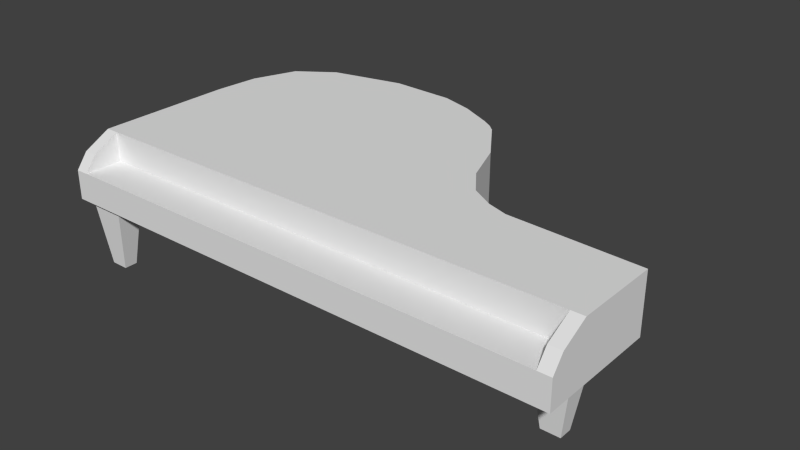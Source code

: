 # Source: grand_piano_2_.blend  (saved by Blender 2.70.0; exported with 4.5.12 LTS)
import bpy
from mathutils import Matrix  # noqa: F401  (used for matrix-valued properties, if any)

bpy.ops.wm.read_factory_settings(use_empty=True)
scene = bpy.context.scene
scene.name = 'Scene'

# ---- collections
col_collection_1 = bpy.data.collections.new('Collection 1'); scene.collection.children.link(col_collection_1)

# ---- world
world_world = bpy.data.worlds.new('World'); scene.world = world_world
world_world.color = (0.05088, 0.05088, 0.05088)
world_world.use_sun_shadow = False
world_world.sun_shadow_jitter_overblur = 0.0
world_world.cycles.sampling_method = 'MANUAL'
world_world.cycles.sample_map_resolution = 256

# ---- meshes
me_plane_001 = bpy.data.meshes.new('Plane.001')
me_plane_001.from_pydata([(-8.925, -3.46, -0.8463), (2.755, -3.46, -0.8463), (-7.648, 3.107, -0.8463), (-2.845, 2.691, -0.8463), (-8.925, -3.2, 0.157), (2.755, -3.2, 0.157), (-7.648, 3.107, 0.4732), (-2.845, 2.691, 0.4732), (-8.925, 0.5381, -0.8463), (-3.085, -3.46, -0.8463), (-1.617, 0.5381, -0.8463), (-3.085, 2.838, -0.8463), (-8.925, 0.5381, 0.4732), (-1.617, 0.5381, 0.4732), (-3.085, 2.838, 0.4732), (-2.845, 2.691, -0.1866), (-7.648, 3.107, -0.1866), (2.755, -3.46, -0.1866), (-8.925, -3.46, -0.1866), (-3.085, 0.5381, -0.8463), (-3.085, 0.5381, 0.4732), (-3.085, 2.838, -0.1866), (-1.617, 0.5381, -0.1866), (-3.085, -3.46, -0.1866), (-8.925, 0.5381, -0.1866), (-6.005, 3.477, -0.8463), (-6.005, 3.477, 0.4732), (-6.005, -3.46, -0.8463), (-6.005, 0.5381, -0.8463), (-6.005, 0.5381, 0.4732), (-6.005, 3.477, -0.1866), (-6.005, -3.46, -0.1866), (-2.675, 2.537, -0.8463), (-2.675, 2.537, 0.4732), (-8.458, 2.537, -0.8463), (-8.458, 2.537, 0.4732), (-3.085, 2.537, -0.8463), (-3.085, 2.537, 0.4732), (-2.675, 2.537, -0.1866), (-8.458, 2.537, -0.1866), (-5.772, 2.408, -0.8463), (-6.005, 2.537, 0.4732), (-3.085, 1.538, -0.8463), (-1.993, 1.538, -0.1866), (-5.772, 1.667, -0.8463), (-1.993, 1.538, -0.8463), (-1.993, 1.538, 0.4732), (-8.839, 1.538, -0.8463), (-8.839, 1.538, 0.4732), (-3.085, 1.538, 0.4732), (-8.839, 1.538, -0.1866), (-6.005, 1.538, 0.4732), (-4.545, 3.418, -0.1866), (-4.545, 3.418, -0.8463), (-4.545, 3.418, 0.4732), (-4.545, -3.46, -0.8463), (-4.545, 0.5381, -0.8463), (-4.545, 0.5381, 0.4732), (-4.545, -3.46, -0.1866), (-4.778, 2.408, -0.8463), (-4.545, 2.537, 0.4732), (-4.778, 1.667, -0.8463), (-4.545, 1.538, 0.4732), (-3.815, 3.195, -0.1866), (-3.815, 3.195, -0.8463), (-3.815, 3.195, 0.4732), (-3.815, -3.46, -0.8463), (-3.815, 0.5381, -0.8463), (-3.815, 0.5381, 0.4732), (-3.815, -3.46, -0.1866), (-3.815, 2.537, -0.8463), (-3.815, 1.538, -0.8463), (-3.815, 2.537, 0.4732), (-3.815, 1.538, 0.4732), (-8.925, -0.6985, -0.8463), (-8.925, -0.6985, 0.4732), (2.755, -0.6985, -0.8463), (2.755, -0.6985, 0.4732), (-3.085, -0.6985, -0.8463), (-3.085, -0.6985, 0.4732), (2.755, -0.6985, -0.1866), (-8.925, -0.6985, -0.1866), (-6.005, -0.6985, -0.8463), (-6.005, -0.6985, 0.4732), (-4.545, -0.6985, -0.8463), (-4.545, -0.6985, 0.4732), (-3.815, -0.6985, -0.8463), (-3.815, -0.6985, 0.4732), (-8.925, -0.08022, -0.1866), (-6.005, -0.08022, 0.4732), (-4.545, -0.08022, 0.4732), (-3.815, -0.08022, 0.4732), (-8.925, -0.08022, -0.8463), (-8.925, -0.08022, 0.4732), (-1.171, -0.08022, -0.8463), (-1.171, -0.08022, 0.4732), (-3.085, -0.08022, -0.8463), (-3.085, -0.08022, 0.4732), (-1.171, -0.08022, -0.1866), (-6.005, -0.08022, -0.8463), (-4.545, -0.08022, -0.8463), (-3.815, -0.08022, -0.8463), (-8.925, -0.3894, -0.1866), (-6.005, -0.3894, 0.4732), (-4.545, -0.3894, 0.4732), (-3.815, -0.3894, 0.4732), (-8.925, -0.3894, -0.8463), (-8.925, -0.3894, 0.4732), (-0.6409, -0.3894, -0.8463), (-0.6409, -0.3894, 0.4732), (-3.085, -0.3894, -0.8463), (-3.085, -0.3894, 0.4732), (-0.6409, -0.3894, -0.1866), (-6.005, -0.3894, -0.8463), (-4.545, -0.3894, -0.8463), (-3.815, -0.3894, -0.8463), (-8.925, -0.544, -0.1866), (-6.005, -0.544, 0.4732), (-4.545, -0.544, 0.4732), (-3.815, -0.544, 0.4732), (-8.925, -0.544, -0.8463), (-8.925, -0.544, 0.4732), (-0.1711, -0.544, -0.8463), (-0.1711, -0.544, 0.4732), (-3.085, -0.544, -0.8463), (-3.085, -0.544, 0.4732), (-0.1711, -0.544, -0.1866), (-6.005, -0.544, -0.8463), (-4.545, -0.544, -0.8463), (-3.815, -0.544, -0.8463), (-8.925, -2.601, -0.8463), (-8.925, -2.601, 0.4732), (2.755, -2.601, -0.8463), (2.755, -2.601, 0.4732), (-3.085, -2.601, -0.8463), (-3.085, -2.601, 0.4732), (2.755, -2.601, -0.1866), (-6.005, -2.601, -0.8463), (-4.545, -2.601, -0.8463), (-3.815, -2.601, -0.8463), (-8.925, -2.601, -0.1866), (-6.005, -2.601, 0.4732), (-4.545, -2.601, 0.4732), (-3.815, -2.601, 0.4732), (-6.005, -2.601, -0.1866), (-4.545, -2.601, -0.1866), (-3.815, -2.601, -0.1866), (-3.085, -2.601, -0.1866), (2.463, -3.46, -0.8463), (-2.857, 2.698, -0.8463), (-2.857, 2.698, 0.4732), (-1.691, 0.5381, -0.8463), (-1.691, 0.5381, 0.4732), (-2.857, 2.698, -0.1866), (2.463, -3.46, -0.1866), (-2.695, 2.537, -0.8463), (-2.695, 2.537, 0.4732), (-2.047, 1.538, -0.8463), (-2.047, 1.538, 0.4732), (2.463, -0.6985, -0.8463), (2.463, -0.6985, 0.4732), (-1.267, -0.08022, -0.8463), (-1.267, -0.08022, 0.4732), (-0.7631, -0.3894, -0.8463), (-0.7631, -0.3894, 0.4732), (-0.3168, -0.544, -0.8463), (-0.3168, -0.544, 0.4732), (2.463, -1.589, -0.8463), (2.463, -2.601, 0.4732), (2.463, -2.601, -0.1866), (-7.483, 3.144, -0.8463), (-7.483, 3.144, 0.4732), (-8.633, -3.46, -0.8463), (-8.633, 0.5381, -0.8463), (-8.633, 0.5381, 0.4732), (-8.633, -3.46, -0.1866), (-7.483, 3.144, -0.1866), (-8.213, 2.537, -0.8463), (-8.213, 2.537, 0.4732), (-8.556, 1.538, -0.8463), (-8.556, 1.538, 0.4732), (-8.633, -0.6985, -0.8463), (-8.633, -0.6985, 0.4732), (-8.633, -0.08022, -0.8463), (-8.633, -0.08022, 0.4732), (-8.633, -0.3894, -0.8463), (-8.633, -0.3894, 0.4732), (-8.633, -0.544, -0.8463), (-8.633, -0.544, 0.4732), (-8.633, -2.601, -0.8463), (-8.633, -2.601, 0.4732), (-8.633, -2.601, -0.1866), (2.463, -3.2, 0.157), (-8.633, -3.2, 0.157), (-7.551, 2.537, -0.8463), (-7.79, 1.538, -0.8463), (-7.845, -0.6985, -0.8463), (-7.845, -0.08022, -0.8463), (-7.845, -0.3894, -0.8463), (-7.845, -0.544, -0.8463), (-7.845, -2.601, -0.8463), (-7.845, -2.601, -0.1866), (-7.04, 3.244, -0.8463), (-7.04, 3.244, 0.4732), (-7.845, -3.46, -0.8463), (-7.845, 0.5381, -0.8463), (-7.845, 0.5381, 0.4732), (-7.845, -3.46, -0.1866), (-7.04, 3.244, -0.1866), (-7.551, 2.537, 0.4732), (-7.79, 1.538, 0.4732), (-7.845, -0.6985, 0.4732), (-7.845, -0.08022, 0.4732), (-7.845, -0.3894, 0.4732), (-7.845, -0.544, 0.4732), (-7.845, -2.601, 0.4732), (-8.925, -2.773, -0.8463), (2.755, -2.773, -0.8463), (-3.085, -2.773, -0.8463), (-6.005, -2.773, -0.8463), (-4.545, -2.773, -0.8463), (-3.815, -2.773, -0.8463), (2.463, -1.761, -0.8463), (-8.633, -2.773, -0.8463), (-7.845, -2.773, -0.8463), (-8.925, -3.357, -0.8463), (2.755, -3.357, -0.8463), (-3.085, -3.357, -0.8463), (-6.005, -3.357, -0.8463), (-4.545, -3.357, -0.8463), (-3.815, -3.357, -0.8463), (2.463, -2.345, -0.8463), (-8.633, -3.357, -0.8463), (-7.845, -3.357, -0.8463), (-1.9, 0.5381, 0.4732), (1.631, -3.46, -0.1866), (-2.754, 2.537, 0.4732), (-2.203, 1.538, 0.4732), (1.631, -0.6985, 0.4732), (-1.539, -0.08022, 0.4732), (-1.111, -0.3894, 0.4732), (-0.732, -0.544, 0.4732), (1.631, -2.601, 0.4732), (1.631, -2.601, -0.1866), (1.631, -3.46, -0.8463), (-2.892, 2.719, -0.8463), (-2.892, 2.719, 0.4732), (-1.9, 0.5381, -0.8463), (-2.892, 2.719, -0.1866), (-2.754, 2.537, -0.8463), (-2.203, 1.538, -0.8463), (1.631, -0.6985, -0.8463), (-1.539, -0.08022, -0.8463), (-1.111, -0.3894, -0.8463), (-0.732, -0.544, -0.8463), (1.631, -1.589, -0.8463), (1.631, -1.761, -0.8463), (1.631, -2.345, -0.8463), (-5.523, 2.223, -2.309), (-5.523, 1.852, -2.309), (-5.027, 2.223, -2.309), (-5.027, 1.852, -2.309), (-8.436, -2.919, -2.309), (-8.042, -2.919, -2.309), (-8.436, -3.211, -2.309), (-8.042, -3.211, -2.309), (2.255, -1.907, -2.309), (2.255, -2.199, -2.309), (1.839, -1.907, -2.309), (1.839, -2.199, -2.309)], [], [(155, 149, 3, 32), (156, 33, 7, 150), (176, 16, 6, 171), (38, 15, 7, 33), (140, 18, 4, 131), (161, 151, 10, 94), (101, 67, 19, 96), (70, 64, 11, 36), (72, 37, 14, 65), (91, 97, 20, 68), (162, 95, 13, 152), (248, 21, 14, 246), (245, 11, 21, 248), (170, 2, 16, 176), (98, 22, 13, 95), (94, 10, 22, 98), (32, 3, 15, 38), (66, 9, 23, 69), (148, 1, 17, 154), (50, 24, 12, 48), (47, 8, 24, 50), (130, 216, 225, 0, 18, 140), (52, 30, 26, 54), (197, 205, 28, 99), (194, 202, 25, 40), (209, 41, 26, 203), (212, 89, 29, 206), (53, 25, 30, 52), (204, 27, 31, 207), (157, 155, 32, 45), (158, 46, 33, 156), (43, 38, 33, 46), (71, 70, 36, 42), (73, 49, 37, 72), (45, 32, 38, 43), (16, 39, 35, 6), (2, 34, 39, 16), (195, 194, 40, 44), (210, 51, 41, 209), (39, 50, 48, 35), (34, 47, 50, 39), (151, 157, 45, 10), (152, 13, 46, 158), (22, 43, 46, 13), (67, 71, 42, 19), (68, 20, 49, 73), (10, 45, 43, 22), (205, 195, 44, 28), (206, 29, 51, 210), (99, 28, 56, 100), (40, 25, 53, 59), (41, 60, 54, 26), (89, 90, 57, 29), (27, 55, 58, 31), (63, 52, 54, 65), (64, 53, 52, 63), (51, 62, 60, 41), (28, 44, 61, 56), (29, 57, 62, 51), (100, 56, 67, 101), (59, 53, 64, 70), (60, 72, 65, 54), (90, 91, 68, 57), (55, 66, 69, 58), (61, 59, 70, 71), (62, 73, 72, 60), (56, 61, 71, 67), (57, 68, 73, 62), (21, 63, 65, 14), (11, 64, 63, 21), (116, 81, 75, 121), (167, 159, 76, 132), (139, 86, 78, 134), (143, 135, 79, 87), (168, 133, 77, 160), (136, 80, 77, 133), (132, 76, 80, 136), (120, 74, 81, 116), (200, 196, 82, 137), (215, 141, 83, 211), (137, 82, 84, 138), (141, 142, 85, 83), (138, 84, 86, 139), (142, 143, 87, 85), (163, 161, 94, 108), (115, 101, 96, 110), (105, 111, 97, 91), (164, 109, 95, 162), (112, 98, 95, 109), (108, 94, 98, 112), (198, 197, 99, 113), (213, 103, 89, 212), (113, 99, 100, 114), (103, 104, 90, 89), (114, 100, 101, 115), (104, 105, 91, 90), (24, 88, 93, 12), (8, 92, 88, 24), (88, 102, 107, 93), (92, 106, 102, 88), (165, 163, 108, 122), (129, 115, 110, 124), (119, 125, 111, 105), (166, 123, 109, 164), (126, 112, 109, 123), (122, 108, 112, 126), (199, 198, 113, 127), (214, 117, 103, 213), (127, 113, 114, 128), (117, 118, 104, 103), (128, 114, 115, 129), (118, 119, 105, 104), (102, 116, 121, 107), (106, 120, 116, 102), (159, 165, 122, 76), (86, 129, 124, 78), (87, 79, 125, 119), (160, 77, 123, 166), (80, 126, 123, 77), (76, 122, 126, 80), (196, 199, 127, 82), (211, 83, 117, 214), (82, 127, 128, 84), (83, 85, 118, 117), (84, 128, 129, 86), (85, 87, 119, 118), (81, 140, 131, 75), (74, 130, 140, 81), (222, 167, 132, 217), (221, 139, 134, 218), (17, 136, 133, 5), (1, 226, 217, 132, 136, 17), (224, 200, 137, 219), (219, 137, 138, 220), (220, 138, 139, 221), (201, 144, 141, 215), (142, 141, 144, 145), (143, 142, 145, 146), (135, 143, 146, 147), (243, 242, 135, 147), (175, 191, 140, 18), (58, 145, 144, 31), (69, 146, 145, 58), (23, 147, 146, 69), (243, 147, 23, 235), (249, 245, 149, 155), (236, 156, 150, 246), (252, 247, 151, 161), (239, 162, 152, 234), (15, 153, 150, 7), (3, 149, 153, 15), (244, 148, 154, 235), (250, 249, 155, 157), (237, 158, 156, 236), (247, 250, 157, 151), (234, 152, 158, 237), (255, 251, 159, 167), (242, 168, 160, 238), (253, 252, 161, 163), (240, 164, 162, 239), (254, 253, 163, 165), (241, 166, 164, 240), (251, 254, 165, 159), (238, 160, 166, 241), (256, 255, 167, 222), (136, 133, 168, 169), (136, 169, 154, 17), (208, 176, 171, 203), (202, 170, 176, 208), (92, 8, 173, 183), (34, 2, 170, 177), (35, 178, 171, 6), (93, 184, 174, 12), (0, 172, 175, 18), (47, 34, 177, 179), (48, 180, 178, 35), (8, 47, 179, 173), (12, 174, 180, 48), (130, 74, 181, 189), (131, 190, 182, 75), (106, 92, 183, 185), (107, 186, 184, 93), (120, 106, 185, 187), (121, 188, 186, 107), (74, 120, 187, 181), (75, 182, 188, 121), (216, 130, 189, 223), (140, 191, 190, 131), (207, 201, 191, 175), (154, 17, 5, 192), (168, 192, 154, 169), (133, 168, 192, 5), (18, 175, 193, 4), (191, 190, 193, 175), (190, 131, 4, 193), (183, 173, 205, 197), (177, 170, 202, 194), (178, 209, 203, 171), (184, 212, 206, 174), (172, 204, 207, 175), (179, 177, 194, 195), (180, 210, 209, 178), (173, 179, 195, 205), (174, 206, 210, 180), (189, 181, 196, 200), (190, 215, 211, 182), (185, 183, 197, 198), (186, 213, 212, 184), (187, 185, 198, 199), (188, 214, 213, 186), (181, 187, 199, 196), (182, 211, 214, 188), (223, 189, 200, 224), (191, 201, 215, 190), (30, 208, 203, 26), (25, 202, 208, 30), (31, 144, 201, 207), (231, 222, 217, 226), (230, 221, 218, 227), (233, 224, 219, 228), (228, 219, 220, 229), (229, 220, 221, 230), (233, 232, 264, 265), (225, 216, 223, 232), (257, 256, 268, 269), (148, 231, 226, 1), (66, 230, 227, 9), (204, 233, 228, 27), (27, 228, 229, 55), (55, 229, 230, 66), (244, 257, 231, 148), (0, 225, 232, 172), (172, 232, 233, 204), (153, 248, 246, 150), (149, 245, 248, 153), (169, 168, 242, 243), (169, 243, 235, 154), (36, 11, 245, 249), (37, 236, 246, 14), (96, 19, 247, 252), (97, 239, 234, 20), (9, 244, 235, 23), (42, 36, 249, 250), (49, 237, 236, 37), (19, 42, 250, 247), (20, 234, 237, 49), (134, 78, 251, 255), (135, 242, 238, 79), (110, 96, 252, 253), (111, 240, 239, 97), (124, 110, 253, 254), (125, 241, 240, 111), (78, 124, 254, 251), (79, 238, 241, 125), (218, 134, 255, 256), (227, 218, 256, 257), (9, 227, 257, 244), (259, 258, 260, 261), (264, 262, 263, 265), (224, 233, 265, 263), (232, 223, 262, 264), (223, 224, 263, 262), (59, 61, 261, 260), (61, 44, 259, 261), (40, 59, 260, 258), (44, 40, 258, 259), (266, 267, 269, 268), (231, 257, 269, 267), (222, 231, 267, 266), (256, 222, 266, 268)])
_uv = me_plane_001.uv_layers.new(name='UVMap')
_uv.uv.foreach_set('vector', [0.9146, 0.7432, 0.9129, 0.7408, 0.913, 0.741, 0.9148, 0.7432, 0.4335, 0.5178, 0.4346, 0.5144, 0.422, 0.5307, 0.4209, 0.5316, 0.3712, 0.8655, 0.3653, 0.8655, 0.3653, 0.834, 0.3712, 0.834, 0.5525, 0.8655, 0.5429, 0.8655, 0.5429, 0.834, 0.5525, 0.834, 0.8938, 0.4677, 0.7271, 0.3143, 0.8346, 0.3098, 1.002, 0.3151, 0.9283, 0.7791, 0.9241, 0.7706, 0.9248, 0.7705, 0.9292, 0.779, 0.9042, 0.7792, 0.9041, 0.7708, 0.911, 0.7707, 0.911, 0.7792, 0.9038, 0.7434, 0.9035, 0.7343, 0.9106, 0.739, 0.9107, 0.7432, 0.3549, 0.5178, 0.4055, 0.5181, 0.4047, 0.5452, 0.3547, 0.5794, 0.3547, 0.257, 0.4044, 0.2568, 0.4046, 0.3183, 0.3549, 0.3185, 0.5295, 0.256, 0.534, 0.257, 0.503, 0.3181, 0.4997, 0.3182, 0.5407, 0.8655, 0.5319, 0.8655, 0.5319, 0.834, 0.5407, 0.834, 0.5407, 0.8971, 0.5319, 0.8971, 0.5319, 0.8655, 0.5407, 0.8655, 0.3712, 0.8971, 0.3653, 0.8971, 0.3653, 0.8655, 0.3712, 0.8655, 0.6932, 0.8655, 0.6588, 0.8655, 0.6588, 0.834, 0.6932, 0.834, 0.6932, 0.8971, 0.6588, 0.8971, 0.6588, 0.8655, 0.6932, 0.8655, 0.5525, 0.8971, 0.5429, 0.8971, 0.5429, 0.8655, 0.5525, 0.8655, 0.4339, 0.6429, 0.498, 0.6429, 0.498, 0.7242, 0.4339, 0.7242, 0.9822, 0.897, 0.9723, 0.897, 0.9723, 0.8654, 0.9822, 0.8654, 0.2743, 0.8655, 0.2245, 0.8655, 0.2245, 0.8339, 0.2743, 0.834, 0.2743, 0.897, 0.2244, 0.897, 0.2245, 0.8655, 0.2743, 0.8655, 0.06824, 0.897, 0.05969, 0.897, 0.03064, 0.8969, 0.02551, 0.8969, 0.02552, 0.8654, 0.06825, 0.8654, 0.4741, 0.8655, 0.4242, 0.8655, 0.4242, 0.834, 0.4741, 0.834, 0.8668, 0.7796, 0.8667, 0.7712, 0.8837, 0.771, 0.8838, 0.7794, 0.8689, 0.7441, 0.8734, 0.7344, 0.883, 0.731, 0.8855, 0.7455, 0.1007, 0.5161, 0.2055, 0.5168, 0.2077, 0.6052, 0.1389, 0.5818, 0.08198, 0.2574, 0.2063, 0.2575, 0.2063, 0.3186, 0.08182, 0.3184, 0.4741, 0.8971, 0.4242, 0.8971, 0.4242, 0.8655, 0.4741, 0.8655, 0.0804, 0.6429, 0.2418, 0.6429, 0.2418, 0.7242, 0.0804, 0.7242, 0.9206, 0.7569, 0.9146, 0.7432, 0.9148, 0.7432, 0.9211, 0.7569, 0.4755, 0.4178, 0.4779, 0.416, 0.4346, 0.5144, 0.4335, 0.5178, 0.6074, 0.8655, 0.5525, 0.8655, 0.5525, 0.834, 0.6074, 0.834, 0.904, 0.7571, 0.9038, 0.7434, 0.9107, 0.7432, 0.9108, 0.757, 0.3551, 0.4179, 0.4049, 0.4178, 0.4055, 0.5181, 0.3549, 0.5178, 0.6074, 0.8971, 0.5525, 0.8971, 0.5525, 0.8655, 0.6074, 0.8655, 0.3653, 0.8655, 0.3257, 0.8655, 0.3257, 0.834, 0.3653, 0.834, 0.3653, 0.8971, 0.3257, 0.8971, 0.3257, 0.8655, 0.3653, 0.8655, 0.8669, 0.7577, 0.8689, 0.7441, 0.8855, 0.7455, 0.8857, 0.7556, 0.08506, 0.4172, 0.206, 0.4176, 0.2055, 0.5168, 0.1007, 0.5161, 0.3257, 0.8655, 0.2743, 0.8655, 0.2743, 0.834, 0.3257, 0.834, 0.3257, 0.8971, 0.2743, 0.897, 0.2743, 0.8655, 0.3257, 0.8655, 0.9241, 0.7706, 0.9206, 0.7569, 0.9211, 0.7569, 0.9248, 0.7705, 0.4997, 0.3182, 0.503, 0.3181, 0.4779, 0.416, 0.4755, 0.4178, 0.6588, 0.8655, 0.6074, 0.8655, 0.6074, 0.834, 0.6588, 0.834, 0.9041, 0.7708, 0.904, 0.7571, 0.9108, 0.757, 0.911, 0.7707, 0.3549, 0.3185, 0.4046, 0.3183, 0.4049, 0.4178, 0.3551, 0.4179, 0.6588, 0.8971, 0.6074, 0.8971, 0.6074, 0.8655, 0.6588, 0.8655, 0.8667, 0.7712, 0.8669, 0.7577, 0.8857, 0.7556, 0.8837, 0.771, 0.08182, 0.3184, 0.2063, 0.3186, 0.206, 0.4176, 0.08506, 0.4172, 0.8838, 0.7794, 0.8837, 0.771, 0.8973, 0.7708, 0.8974, 0.7793, 0.8855, 0.7455, 0.883, 0.731, 0.8966, 0.7315, 0.8948, 0.7453, 0.2055, 0.5168, 0.3049, 0.5175, 0.3054, 0.6006, 0.2077, 0.6052, 0.2063, 0.2575, 0.3051, 0.2573, 0.3053, 0.3186, 0.2063, 0.3186, 0.2418, 0.6429, 0.3699, 0.6429, 0.3699, 0.7242, 0.2418, 0.7242, 0.5013, 0.8655, 0.4741, 0.8655, 0.4741, 0.834, 0.5013, 0.834, 0.5013, 0.8971, 0.4741, 0.8971, 0.4741, 0.8655, 0.5013, 0.8655, 0.206, 0.4176, 0.3053, 0.4179, 0.3049, 0.5175, 0.2055, 0.5168, 0.8837, 0.771, 0.8857, 0.7556, 0.8949, 0.7555, 0.8973, 0.7708, 0.2063, 0.3186, 0.3053, 0.3186, 0.3053, 0.4179, 0.206, 0.4176, 0.8974, 0.7793, 0.8973, 0.7708, 0.9041, 0.7708, 0.9042, 0.7792, 0.8948, 0.7453, 0.8966, 0.7315, 0.9035, 0.7343, 0.9038, 0.7434, 0.3049, 0.5175, 0.3549, 0.5178, 0.3547, 0.5794, 0.3054, 0.6006, 0.3051, 0.2573, 0.3547, 0.257, 0.3549, 0.3185, 0.3053, 0.3186, 0.3699, 0.6429, 0.4339, 0.6429, 0.4339, 0.7242, 0.3699, 0.7242, 0.8949, 0.7555, 0.8948, 0.7453, 0.9038, 0.7434, 0.904, 0.7571, 0.3053, 0.4179, 0.3551, 0.4179, 0.3549, 0.5178, 0.3049, 0.5175, 0.8973, 0.7708, 0.8949, 0.7555, 0.904, 0.7571, 0.9041, 0.7708, 0.3053, 0.3186, 0.3549, 0.3185, 0.3551, 0.4179, 0.3053, 0.4179, 0.5319, 0.8655, 0.5013, 0.8655, 0.5013, 0.834, 0.5319, 0.834, 0.5319, 0.8971, 0.5013, 0.8971, 0.5013, 0.8655, 0.5319, 0.8655, 0.1706, 0.8655, 0.1629, 0.8655, 0.1629, 0.8339, 0.1706, 0.8339, 0.9609, 0.8001, 0.9607, 0.788, 0.9638, 0.788, 0.9634, 0.8135, 0.9041, 0.8132, 0.9042, 0.7877, 0.911, 0.7877, 0.9108, 0.8132, 0.3533, 0.01456, 0.4011, 0.01437, 0.4038, 0.1949, 0.3542, 0.1957, 0.7537, 0.007697, 0.773, 0.007348, 0.7755, 0.189, 0.7594, 0.1894, 0.9295, 0.8655, 0.8347, 0.8655, 0.8347, 0.8339, 0.9295, 0.8339, 0.9295, 0.897, 0.8347, 0.897, 0.8347, 0.8655, 0.9295, 0.8655, 0.1706, 0.897, 0.1629, 0.897, 0.1629, 0.8655, 0.1706, 0.8655, 0.8672, 0.8135, 0.8669, 0.7879, 0.8839, 0.7878, 0.8841, 0.8133, 0.08745, 0.01424, 0.2091, 0.01458, 0.2062, 0.1965, 0.08207, 0.1965, 0.8841, 0.8133, 0.8839, 0.7878, 0.8974, 0.7877, 0.8975, 0.8132, 0.2091, 0.01458, 0.3053, 0.01469, 0.3048, 0.1961, 0.2062, 0.1965, 0.8975, 0.8132, 0.8974, 0.7877, 0.9042, 0.7877, 0.9041, 0.8132, 0.3053, 0.01469, 0.3533, 0.01456, 0.3542, 0.1957, 0.3048, 0.1961, 0.9335, 0.7834, 0.9283, 0.7791, 0.9292, 0.779, 0.9347, 0.7833, 0.9042, 0.7835, 0.9042, 0.7792, 0.911, 0.7792, 0.9111, 0.7835, 0.3545, 0.2264, 0.4042, 0.2259, 0.4044, 0.2568, 0.3547, 0.257, 0.5663, 0.2245, 0.5725, 0.2242, 0.534, 0.257, 0.5295, 0.256, 0.7169, 0.8655, 0.6932, 0.8655, 0.6932, 0.834, 0.7169, 0.834, 0.7169, 0.8971, 0.6932, 0.8971, 0.6932, 0.8655, 0.7169, 0.8655, 0.8668, 0.7838, 0.8668, 0.7796, 0.8838, 0.7794, 0.8839, 0.7836, 0.08203, 0.2269, 0.2063, 0.227, 0.2063, 0.2575, 0.08198, 0.2574, 0.8839, 0.7836, 0.8838, 0.7794, 0.8974, 0.7793, 0.8974, 0.7835, 0.2063, 0.227, 0.305, 0.2267, 0.3051, 0.2573, 0.2063, 0.2575, 0.8974, 0.7835, 0.8974, 0.7793, 0.9042, 0.7792, 0.9042, 0.7835, 0.305, 0.2267, 0.3545, 0.2264, 0.3547, 0.257, 0.3051, 0.2573, 0.2245, 0.8655, 0.1937, 0.8655, 0.1937, 0.8339, 0.2245, 0.8339, 0.2244, 0.897, 0.1937, 0.897, 0.1937, 0.8655, 0.2245, 0.8655, 0.1937, 0.8655, 0.1783, 0.8655, 0.1783, 0.8339, 0.1937, 0.8339, 0.1937, 0.897, 0.1783, 0.897, 0.1783, 0.8655, 0.1937, 0.8655, 0.9388, 0.7859, 0.9335, 0.7834, 0.9347, 0.7833, 0.9414, 0.7859, 0.9042, 0.7856, 0.9042, 0.7835, 0.9111, 0.7835, 0.9111, 0.7856, 0.3543, 0.211, 0.404, 0.2105, 0.4042, 0.2259, 0.3545, 0.2264, 0.6041, 0.2057, 0.619, 0.2052, 0.5725, 0.2242, 0.5663, 0.2245, 0.7347, 0.8655, 0.7169, 0.8655, 0.7169, 0.834, 0.7347, 0.834, 0.7347, 0.8971, 0.7169, 0.8971, 0.7169, 0.8655, 0.7347, 0.8655, 0.8669, 0.7858, 0.8668, 0.7838, 0.8839, 0.7836, 0.8839, 0.7857, 0.08205, 0.2117, 0.2062, 0.2117, 0.2063, 0.227, 0.08203, 0.2269, 0.8839, 0.7857, 0.8839, 0.7836, 0.8974, 0.7835, 0.8974, 0.7856, 0.2062, 0.2117, 0.3049, 0.2114, 0.305, 0.2267, 0.2063, 0.227, 0.8974, 0.7856, 0.8974, 0.7835, 0.9042, 0.7835, 0.9042, 0.7856, 0.3049, 0.2114, 0.3543, 0.211, 0.3545, 0.2264, 0.305, 0.2267, 0.1783, 0.8655, 0.1706, 0.8655, 0.1706, 0.8339, 0.1783, 0.8339, 0.1783, 0.897, 0.1706, 0.897, 0.1706, 0.8655, 0.1783, 0.8655, 0.9607, 0.788, 0.9388, 0.7859, 0.9414, 0.7859, 0.9638, 0.788, 0.9042, 0.7877, 0.9042, 0.7856, 0.9111, 0.7856, 0.911, 0.7877, 0.3542, 0.1957, 0.4038, 0.1949, 0.404, 0.2105, 0.3543, 0.211, 0.7594, 0.1894, 0.7755, 0.189, 0.619, 0.2052, 0.6041, 0.2057, 0.8347, 0.8655, 0.7347, 0.8655, 0.7347, 0.834, 0.8347, 0.8339, 0.8347, 0.897, 0.7347, 0.8971, 0.7347, 0.8655, 0.8347, 0.8655, 0.8669, 0.7879, 0.8669, 0.7858, 0.8839, 0.7857, 0.8839, 0.7878, 0.08207, 0.1965, 0.2062, 0.1965, 0.2062, 0.2117, 0.08205, 0.2117, 0.8839, 0.7878, 0.8839, 0.7857, 0.8974, 0.7856, 0.8974, 0.7877, 0.2062, 0.1965, 0.3048, 0.1961, 0.3049, 0.2114, 0.2062, 0.2117, 0.8974, 0.7877, 0.8974, 0.7856, 0.9042, 0.7856, 0.9042, 0.7877, 0.3048, 0.1961, 0.3542, 0.1957, 0.3543, 0.211, 0.3049, 0.2114, 0.1629, 0.8655, 0.06825, 0.8654, 0.06826, 0.8339, 0.1629, 0.8339, 0.1629, 0.897, 0.06824, 0.897, 0.06825, 0.8654, 0.1629, 0.8655, 0.9609, 0.8024, 0.9609, 0.8001, 0.9634, 0.8135, 0.9633, 0.8157, 0.9041, 0.8155, 0.9041, 0.8132, 0.9108, 0.8132, 0.9108, 0.8155, 0.7271, 0.2568, 0.8977, 0.1057, 1.002, 0.2603, 0.8363, 0.2625, 0.9723, 0.897, 0.9671, 0.897, 0.9381, 0.897, 0.9295, 0.897, 0.9295, 0.8655, 0.9723, 0.8654, 0.8672, 0.8158, 0.8672, 0.8135, 0.8841, 0.8133, 0.8841, 0.8156, 0.8841, 0.8156, 0.8841, 0.8133, 0.8975, 0.8132, 0.8975, 0.8155, 0.8975, 0.8155, 0.8975, 0.8132, 0.9041, 0.8132, 0.9041, 0.8155, 0.07821, 0.9138, 0.2414, 0.9138, 0.2414, 0.9957, 0.07821, 0.9958, 0.3709, 0.9957, 0.2414, 0.9957, 0.2414, 0.9138, 0.3709, 0.9138, 0.4356, 0.9957, 0.3709, 0.9957, 0.3709, 0.9138, 0.4356, 0.9138, 0.5004, 0.9958, 0.4356, 0.9957, 0.4356, 0.9138, 0.5004, 0.9138, 0.9187, 0.9138, 0.9187, 0.9958, 0.5004, 0.9958, 0.5004, 0.9138, 0.7938, 0.0251, 0.905, 0.0251, 0.905, 0.05098, 0.7938, 0.05098, 0.2896, 0.7343, 0.2896, 0.8214, 0.1883, 0.8214, 0.1883, 0.7343, 0.3403, 0.7343, 0.3403, 0.8214, 0.2896, 0.8214, 0.2896, 0.7343, 0.3909, 0.7343, 0.3909, 0.8214, 0.3403, 0.8214, 0.3403, 0.7343, 0.7182, 0.8214, 0.3909, 0.8214, 0.3909, 0.7343, 0.7182, 0.7343, 0.914, 0.7432, 0.9125, 0.7406, 0.9129, 0.7408, 0.9146, 0.7432, 0.4293, 0.5179, 0.4335, 0.5178, 0.4209, 0.5316, 0.4184, 0.5337, 0.9257, 0.7791, 0.9221, 0.7706, 0.9241, 0.7706, 0.9283, 0.7791, 0.5105, 0.2559, 0.5295, 0.256, 0.4997, 0.3182, 0.4854, 0.3182, 0.5429, 0.8655, 0.5423, 0.8655, 0.5423, 0.834, 0.5429, 0.834, 0.5429, 0.8971, 0.5423, 0.8971, 0.5423, 0.8655, 0.5429, 0.8655, 0.9117, 0.6429, 0.9847, 0.6429, 0.9847, 0.7242, 0.9117, 0.7242, 0.9191, 0.7569, 0.914, 0.7432, 0.9146, 0.7432, 0.9206, 0.7569, 0.465, 0.4179, 0.4755, 0.4178, 0.4335, 0.5178, 0.4293, 0.5179, 0.9221, 0.7706, 0.9191, 0.7569, 0.9206, 0.7569, 0.9241, 0.7706, 0.4854, 0.3182, 0.4997, 0.3182, 0.4755, 0.4178, 0.465, 0.4179, 0.9535, 0.7999, 0.954, 0.7879, 0.9607, 0.788, 0.9609, 0.8001, 0.6998, 0.01024, 0.7537, 0.007697, 0.7594, 0.1894, 0.7121, 0.1906, 0.93, 0.7835, 0.9257, 0.7791, 0.9283, 0.7791, 0.9335, 0.7834, 0.5409, 0.224, 0.5663, 0.2245, 0.5295, 0.256, 0.5105, 0.2559, 0.9339, 0.7858, 0.93, 0.7835, 0.9335, 0.7834, 0.9388, 0.7859, 0.5692, 0.2072, 0.6041, 0.2057, 0.5663, 0.2245, 0.5409, 0.224, 0.954, 0.7879, 0.9339, 0.7858, 0.9388, 0.7859, 0.9607, 0.788, 0.7121, 0.1906, 0.7594, 0.1894, 0.6041, 0.2057, 0.5692, 0.2072, 0.9534, 0.8022, 0.9535, 0.7999, 0.9609, 0.8001, 0.9609, 0.8024, 0.905, 0.0251, 0.9904, 0.0251, 0.9904, 0.05098, 0.905, 0.05098, 0.905, 0.0251, 0.905, 0.05098, 0.7938, 0.05098, 0.7938, 0.0251, 0.3871, 0.8655, 0.3712, 0.8655, 0.3712, 0.834, 0.3871, 0.834, 0.3871, 0.8971, 0.3712, 0.8971, 0.3712, 0.8655, 0.3871, 0.8655, 0.8568, 0.7797, 0.8567, 0.7714, 0.8594, 0.7713, 0.8595, 0.7797, 0.8605, 0.7443, 0.8678, 0.7364, 0.8693, 0.7359, 0.8627, 0.7442, 0.04496, 0.5123, 0.05585, 0.5158, 0.1094, 0.5719, 0.09852, 0.5682, 0.01527, 0.258, 0.02878, 0.2573, 0.02856, 0.3182, 0.01503, 0.318, 0.02551, 0.8969, 0.01556, 0.8969, 0.01558, 0.8654, 0.02552, 0.8654, 0.8572, 0.7579, 0.8605, 0.7443, 0.8627, 0.7442, 0.8598, 0.7578, 0.02026, 0.415, 0.03331, 0.4169, 0.05585, 0.5158, 0.04496, 0.5123, 0.8567, 0.7714, 0.8572, 0.7579, 0.8598, 0.7578, 0.8594, 0.7713, 0.01503, 0.318, 0.02856, 0.3182, 0.03331, 0.4169, 0.02026, 0.415, 0.8573, 0.8136, 0.8569, 0.7881, 0.8596, 0.788, 0.86, 0.8136, 0.01591, 0.01405, 0.03524, 0.0141, 0.02893, 0.1964, 0.01545, 0.1981, 0.8569, 0.7839, 0.8568, 0.7797, 0.8595, 0.7797, 0.8596, 0.7839, 0.01536, 0.228, 0.02886, 0.2268, 0.02878, 0.2573, 0.01527, 0.258, 0.8569, 0.786, 0.8569, 0.7839, 0.8596, 0.7839, 0.8596, 0.7859, 0.01541, 0.2131, 0.0289, 0.2116, 0.02886, 0.2268, 0.01536, 0.228, 0.8569, 0.7881, 0.8569, 0.786, 0.8596, 0.7859, 0.8596, 0.788, 0.01545, 0.1981, 0.02893, 0.1964, 0.0289, 0.2116, 0.01541, 0.2131, 0.8573, 0.8159, 0.8573, 0.8136, 0.86, 0.8136, 0.86, 0.8159, 0.905, 0.05098, 0.905, 0.0251, 0.9904, 0.0251, 0.9904, 0.05098, 0.0606, 0.7343, 0.0606, 0.8214, 0.005885, 0.8214, 0.005885, 0.7343, 0.7271, 0.3143, 0.7271, 0.2568, 0.8363, 0.2625, 0.8346, 0.3098, 1.002, 0.3151, 0.8346, 0.3098, 0.7271, 0.3143, 0.8938, 0.4677, 1.002, 0.2603, 1.002, 0.3151, 0.8346, 0.3098, 0.8363, 0.2625, 0.7271, 0.3143, 0.7271, 0.2568, 0.8363, 0.2625, 0.8346, 0.3098, 0.8977, 0.1057, 1.002, 0.2603, 0.8363, 0.2625, 0.7271, 0.2568, 1.002, 0.2603, 1.002, 0.3151, 0.8346, 0.3098, 0.8363, 0.2625, 0.8595, 0.7797, 0.8594, 0.7713, 0.8667, 0.7712, 0.8668, 0.7796, 0.8627, 0.7442, 0.8693, 0.7359, 0.8734, 0.7344, 0.8689, 0.7441, 0.05585, 0.5158, 0.1007, 0.5161, 0.1389, 0.5818, 0.1094, 0.5719, 0.02878, 0.2573, 0.08198, 0.2574, 0.08182, 0.3184, 0.02856, 0.3182, 0.01123, 0.6429, 0.0804, 0.6429, 0.0804, 0.7242, 0.01123, 0.7242, 0.8598, 0.7578, 0.8627, 0.7442, 0.8689, 0.7441, 0.8669, 0.7577, 0.03331, 0.4169, 0.08506, 0.4172, 0.1007, 0.5161, 0.05585, 0.5158, 0.8594, 0.7713, 0.8598, 0.7578, 0.8669, 0.7577, 0.8667, 0.7712, 0.02856, 0.3182, 0.08182, 0.3184, 0.08506, 0.4172, 0.03331, 0.4169, 0.86, 0.8136, 0.8596, 0.788, 0.8669, 0.7879, 0.8672, 0.8135, 0.03524, 0.0141, 0.08745, 0.01424, 0.08207, 0.1965, 0.02893, 0.1964, 0.8596, 0.7839, 0.8595, 0.7797, 0.8668, 0.7796, 0.8668, 0.7838, 0.02886, 0.2268, 0.08203, 0.2269, 0.08198, 0.2574, 0.02878, 0.2573, 0.8596, 0.7859, 0.8596, 0.7839, 0.8668, 0.7838, 0.8669, 0.7858, 0.0289, 0.2116, 0.08205, 0.2117, 0.08203, 0.2269, 0.02886, 0.2268, 0.8596, 0.788, 0.8596, 0.7859, 0.8669, 0.7858, 0.8669, 0.7879, 0.02893, 0.1964, 0.08207, 0.1965, 0.08205, 0.2117, 0.0289, 0.2116, 0.86, 0.8159, 0.86, 0.8136, 0.8672, 0.8135, 0.8672, 0.8158, 0.008282, 0.9138, 0.07821, 0.9138, 0.07821, 0.9958, 0.008284, 0.9958, 0.4242, 0.8655, 0.3871, 0.8655, 0.3871, 0.834, 0.4242, 0.834, 0.4242, 0.8971, 0.3871, 0.8971, 0.3871, 0.8655, 0.4242, 0.8655, 0.1883, 0.7343, 0.1883, 0.8214, 0.0606, 0.8214, 0.0606, 0.7343, 0.9608, 0.81, 0.9609, 0.8024, 0.9633, 0.8157, 0.9632, 0.8234, 0.9042, 0.8232, 0.9041, 0.8155, 0.9108, 0.8155, 0.9108, 0.8232, 0.8673, 0.8236, 0.8672, 0.8158, 0.8841, 0.8156, 0.8842, 0.8234, 0.8842, 0.8234, 0.8841, 0.8156, 0.8975, 0.8155, 0.8975, 0.8233, 0.8975, 0.8233, 0.8975, 0.8155, 0.9041, 0.8155, 0.9042, 0.8232, 0.754, 0.6043, 0.6606, 0.6228, 0.6362, 0.377, 0.6829, 0.3678, 0.8574, 0.8238, 0.8573, 0.8159, 0.86, 0.8159, 0.8601, 0.8237, 0.6606, 0.6228, 0.5629, 0.6228, 0.5873, 0.377, 0.6362, 0.377, 0.9606, 0.8247, 0.9608, 0.81, 0.9632, 0.8234, 0.9632, 0.8247, 0.9042, 0.8246, 0.9042, 0.8232, 0.9108, 0.8232, 0.9108, 0.8246, 0.8674, 0.825, 0.8673, 0.8236, 0.8842, 0.8234, 0.8842, 0.8248, 0.8842, 0.8248, 0.8842, 0.8234, 0.8975, 0.8233, 0.8976, 0.8247, 0.8976, 0.8247, 0.8975, 0.8233, 0.9042, 0.8232, 0.9042, 0.8246, 0.9531, 0.8246, 0.9533, 0.8099, 0.9608, 0.81, 0.9606, 0.8247, 0.8574, 0.8252, 0.8574, 0.8238, 0.8601, 0.8237, 0.8601, 0.8251, 0.8601, 0.8251, 0.8601, 0.8237, 0.8673, 0.8236, 0.8674, 0.825, 0.5423, 0.8655, 0.5407, 0.8655, 0.5407, 0.834, 0.5423, 0.834, 0.5423, 0.8971, 0.5407, 0.8971, 0.5407, 0.8655, 0.5423, 0.8655, 0.9925, 0.9138, 0.9925, 0.9958, 0.9187, 0.9958, 0.9187, 0.9138, 0.776, 0.8214, 0.7182, 0.8214, 0.7182, 0.7343, 0.776, 0.7343, 0.9107, 0.7432, 0.9106, 0.739, 0.9125, 0.7406, 0.914, 0.7432, 0.4055, 0.5181, 0.4293, 0.5179, 0.4184, 0.5337, 0.4047, 0.5452, 0.911, 0.7792, 0.911, 0.7707, 0.9221, 0.7706, 0.9257, 0.7791, 0.4044, 0.2568, 0.5105, 0.2559, 0.4854, 0.3182, 0.4046, 0.3183, 0.498, 0.6429, 0.9117, 0.6429, 0.9117, 0.7242, 0.498, 0.7242, 0.9108, 0.757, 0.9107, 0.7432, 0.914, 0.7432, 0.9191, 0.7569, 0.4049, 0.4178, 0.465, 0.4179, 0.4293, 0.5179, 0.4055, 0.5181, 0.911, 0.7707, 0.9108, 0.757, 0.9191, 0.7569, 0.9221, 0.7706, 0.4046, 0.3183, 0.4854, 0.3182, 0.465, 0.4179, 0.4049, 0.4178, 0.9108, 0.8132, 0.911, 0.7877, 0.954, 0.7879, 0.9535, 0.7999, 0.4011, 0.01437, 0.6998, 0.01024, 0.7121, 0.1906, 0.4038, 0.1949, 0.9111, 0.7835, 0.911, 0.7792, 0.9257, 0.7791, 0.93, 0.7835, 0.4042, 0.2259, 0.5409, 0.224, 0.5105, 0.2559, 0.4044, 0.2568, 0.9111, 0.7856, 0.9111, 0.7835, 0.93, 0.7835, 0.9339, 0.7858, 0.404, 0.2105, 0.5692, 0.2072, 0.5409, 0.224, 0.4042, 0.2259, 0.911, 0.7877, 0.9111, 0.7856, 0.9339, 0.7858, 0.954, 0.7879, 0.4038, 0.1949, 0.7121, 0.1906, 0.5692, 0.2072, 0.404, 0.2105, 0.9108, 0.8155, 0.9108, 0.8132, 0.9535, 0.7999, 0.9534, 0.8022, 0.9108, 0.8232, 0.9108, 0.8155, 0.9534, 0.8022, 0.9533, 0.8099, 0.9108, 0.8246, 0.9108, 0.8232, 0.9533, 0.8099, 0.9531, 0.8246, 0.5968, 0.3291, 0.5873, 0.377, 0.5406, 0.3678, 0.5501, 0.3199, 0.5968, 0.3291, 0.5873, 0.377, 0.5406, 0.3678, 0.5501, 0.3199, 0.8443, 0.5671, 0.754, 0.6043, 0.6829, 0.3678, 0.728, 0.3491, 0.6606, 0.6228, 0.5629, 0.6228, 0.5873, 0.377, 0.6362, 0.377, 0.5629, 0.6228, 0.4695, 0.6043, 0.5406, 0.3678, 0.5873, 0.377, 0.8443, 0.5671, 0.754, 0.6043, 0.6829, 0.3678, 0.728, 0.3491, 0.754, 0.6043, 0.6606, 0.6228, 0.6362, 0.377, 0.6829, 0.3678, 0.5629, 0.6228, 0.4695, 0.6043, 0.5406, 0.3678, 0.5873, 0.377, 0.6606, 0.6228, 0.5629, 0.6228, 0.5873, 0.377, 0.6362, 0.377, 0.5406, 0.3678, 0.5501, 0.3199, 0.5968, 0.3291, 0.5873, 0.377, 0.754, 0.6043, 0.6606, 0.6228, 0.6362, 0.377, 0.6829, 0.3678, 0.8443, 0.5671, 0.754, 0.6043, 0.6829, 0.3678, 0.728, 0.3491, 0.5629, 0.6228, 0.4695, 0.6043, 0.5406, 0.3678, 0.5873, 0.377])
me_plane_001.use_remesh_preserve_volume = False
me_plane_001.use_remesh_preserve_attributes = False
me_plane_001.use_mirror_vertex_groups = False
me_plane_001.update()

# ---- objects
ob_plane = bpy.data.objects.new('Plane', me_plane_001)

# ---- transforms, parenting, visibility, modifiers, constraints
ob_plane.location = (1.655, -5.14e-07, 2.397)
ob_plane.lineart.crease_threshold = 0.0

# ---- collection membership
col_collection_1.objects.link(ob_plane)

# ---- scene / render settings (as saved in the file)
scene.frame_start = 1; scene.frame_end = 250; scene.frame_set(1)
scene.render.engine = 'BLENDER_EEVEE_NEXT'
scene.render.resolution_percentage = 50
scene.render.dither_intensity = 0.0
scene.cycles.use_denoising = False
scene.cycles.samples = 10
scene.cycles.sampling_pattern = 'TABULATED_SOBOL'
scene.cycles.light_sampling_threshold = 0.0
scene.cycles.use_adaptive_sampling = False
scene.cycles.use_light_tree = False
scene.cycles.blur_glossy = 0.0
scene.cycles.volume_bounces = 1
scene.cycles.pixel_filter_type = 'GAUSSIAN'
scene.cycles.sample_clamp_indirect = 0.0
scene.view_settings.view_transform = 'Standard'
bpy.context.view_layer.update()

# ---- added for rendering (the .blend has no active camera and no usable light): camera, sun
cam_auto = bpy.data.cameras.new('AutoCamera')
cam_auto.lens = 50.0
cam_auto.sensor_width = 36.0
cam_auto.clip_end = 1000.0
ob_auto_camera = bpy.data.objects.new('AutoCamera', cam_auto)
scene.collection.objects.link(ob_auto_camera)
ob_auto_camera.location = (11.3997, -15.3871, 11.7423)
ob_auto_camera.rotation_euler = (1.09748, -7.21219e-08, 0.694738)
scene.camera = ob_auto_camera
light_auto_sun = bpy.data.lights.new('AutoSun', 'SUN')
light_auto_sun.energy = 3.0
light_auto_sun.angle = 0.0523599
ob_auto_sun = bpy.data.objects.new('AutoSun', light_auto_sun)
scene.collection.objects.link(ob_auto_sun)
ob_auto_sun.rotation_euler = (0.872665, 0.174533, 0.523599)
bpy.context.view_layer.update()
